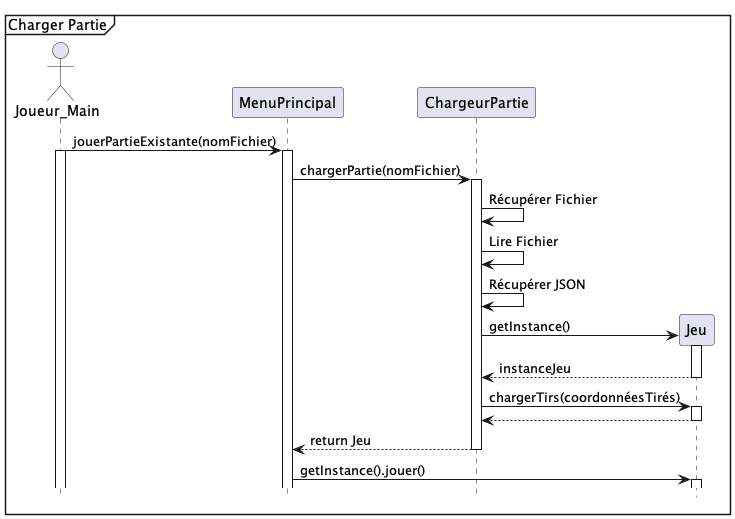

The diagram above was rendered by PlantUML. Its source (embedded in the PNG):
@startuml
hide footbox
mainframe Charger Partie

actor Joueur_Main as joueur
participant MenuPrincipal
participant ChargeurPartie
participant Jeu

joueur -> MenuPrincipal : jouerPartieExistante(nomFichier)
activate MenuPrincipal
activate joueur

MenuPrincipal -> ChargeurPartie : chargerPartie(nomFichier)
activate ChargeurPartie

ChargeurPartie -> ChargeurPartie : Récupérer Fichier
ChargeurPartie -> ChargeurPartie : Lire Fichier
ChargeurPartie -> ChargeurPartie : Récupérer JSON

create Jeu
ChargeurPartie -> Jeu : getInstance()
activate Jeu
ChargeurPartie <-- Jeu : instanceJeu
deactivate Jeu
ChargeurPartie -> Jeu : chargerTirs(coordonnéesTirés)
activate Jeu
ChargeurPartie <-- Jeu
deactivate Jeu
ChargeurPartie --> MenuPrincipal : return Jeu
deactivate ChargeurPartie

MenuPrincipal -> Jeu : getInstance().jouer()
activate Jeu

@enduml